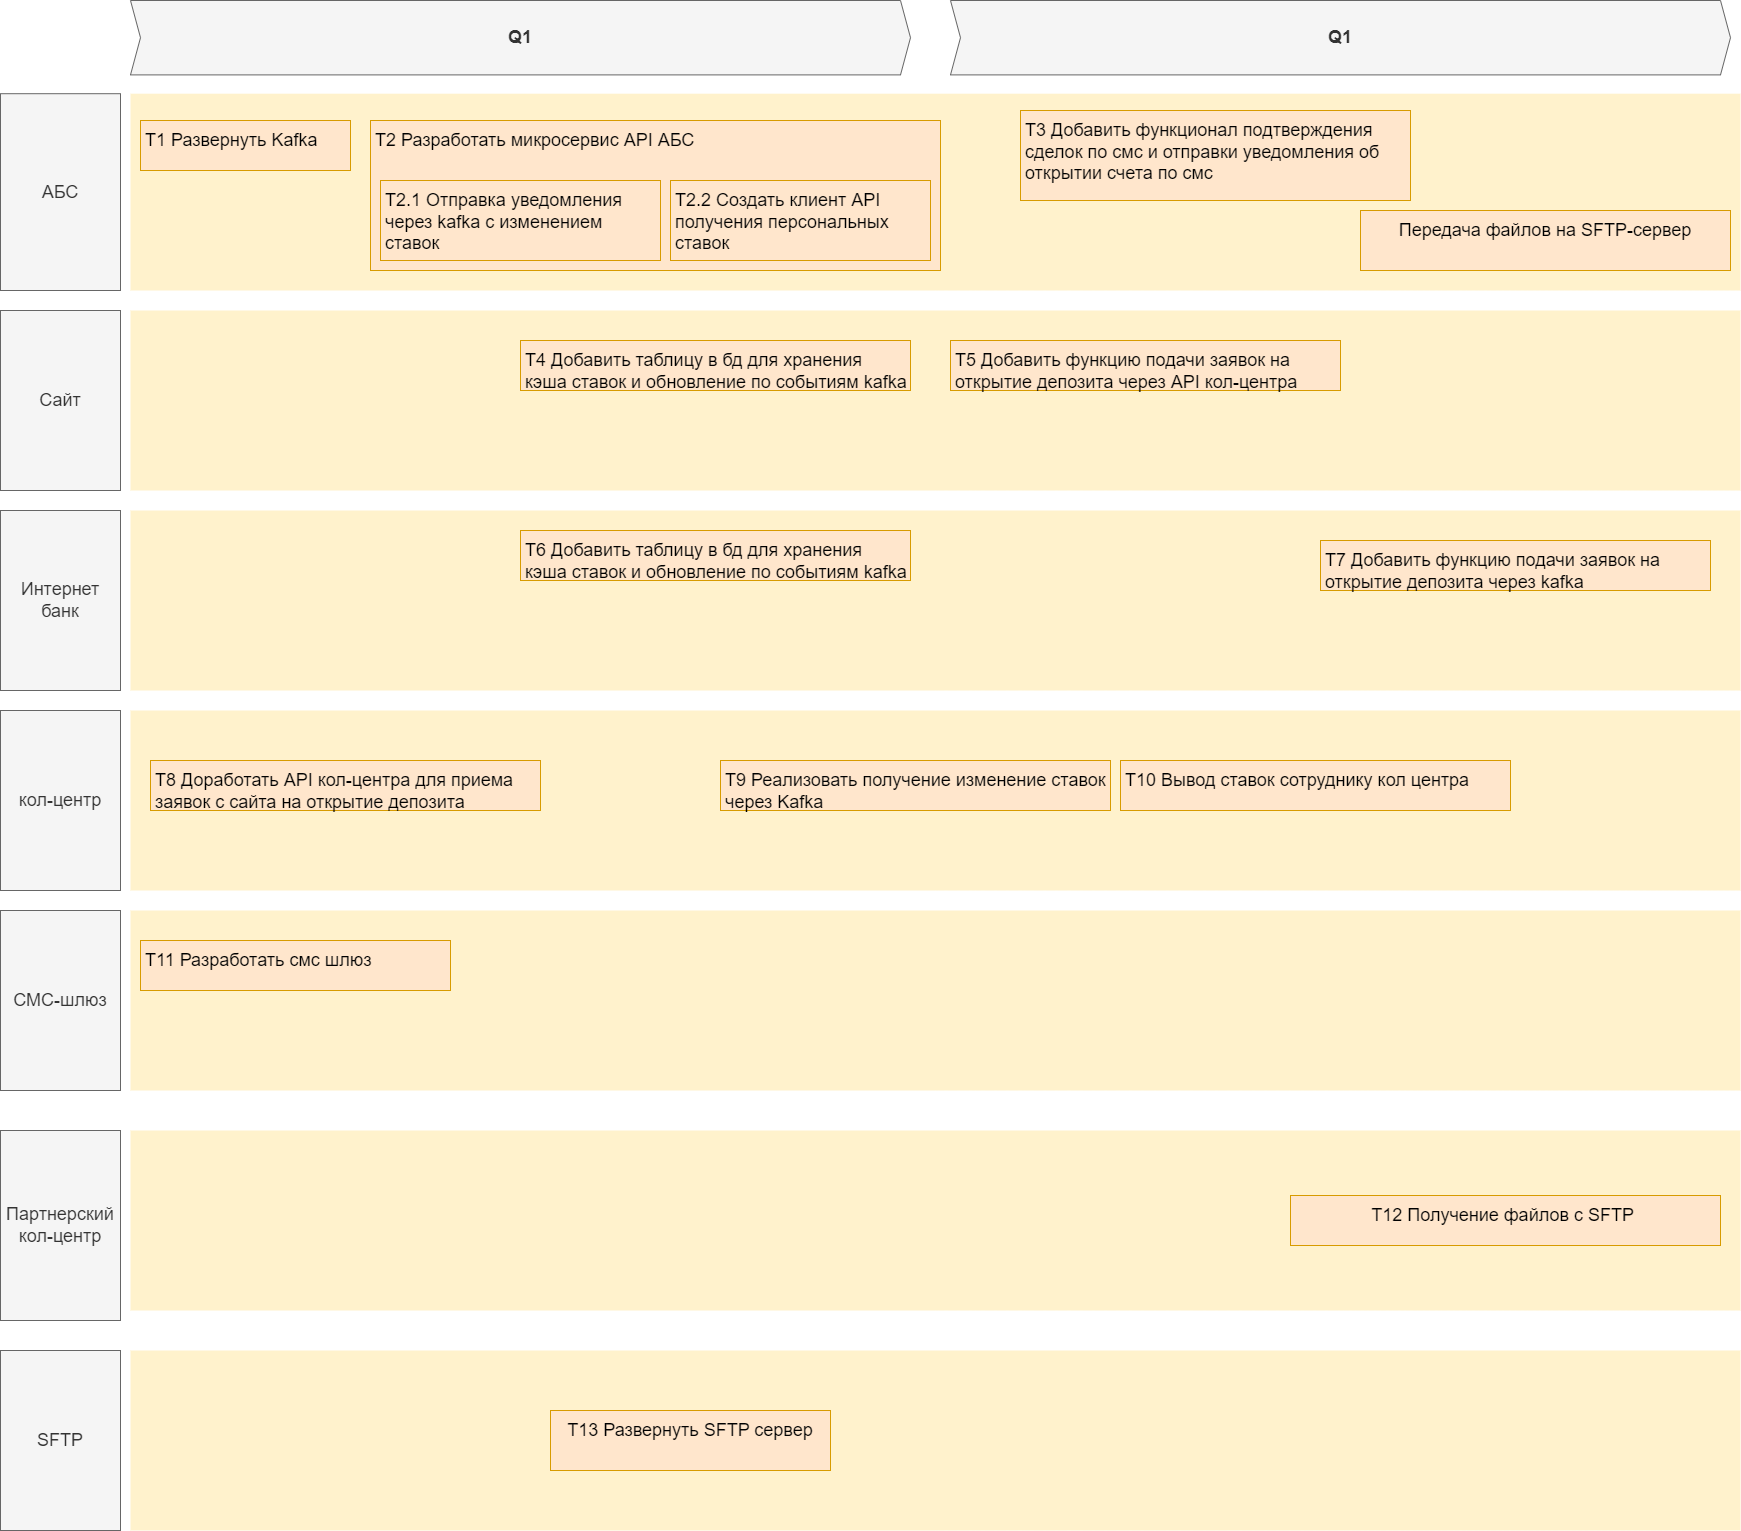

The diagram above was exported from draw.io. Its source (the exported page's mxGraphModel, read from the mxfile embedded in the PNG):
<mxGraphModel dx="5630" dy="3749" grid="1" gridSize="10" guides="1" tooltips="1" connect="1" arrows="1" fold="1" page="1" pageScale="1" pageWidth="3300" pageHeight="2339" math="0" shadow="0">
  <root>
    <mxCell id="3D7FDG2aXA9G618_Kong-0" />
    <mxCell id="3D7FDG2aXA9G618_Kong-1" parent="3D7FDG2aXA9G618_Kong-0" />
    <mxCell id="wGroBH12Sy7-OgBsN0fJ-2" value="" style="shape=rect;fillColor=#fff2cc;strokeColor=none;fontSize=24;html=1;whiteSpace=wrap;align=left;verticalAlign=top;spacing=5;rounded=0;" parent="3D7FDG2aXA9G618_Kong-1" vertex="1">
      <mxGeometry x="-2500" y="-930" width="1610" height="180" as="geometry" />
    </mxCell>
    <mxCell id="wGroBH12Sy7-OgBsN0fJ-4" value="" style="shape=rect;fillColor=#fff2cc;strokeColor=none;fontSize=24;html=1;whiteSpace=wrap;align=left;verticalAlign=top;spacing=5;rounded=0;" parent="3D7FDG2aXA9G618_Kong-1" vertex="1">
      <mxGeometry x="-2500" y="-1146.8" width="1610" height="196.8" as="geometry" />
    </mxCell>
    <mxCell id="wGroBH12Sy7-OgBsN0fJ-7" value="АБС" style="rounded=0;whiteSpace=wrap;html=1;fillColor=#f5f5f5;fontColor=#333333;strokeColor=#666666;fontSize=18;" parent="3D7FDG2aXA9G618_Kong-1" vertex="1">
      <mxGeometry x="-2630" y="-1146.8" width="120" height="196.8" as="geometry" />
    </mxCell>
    <mxCell id="wGroBH12Sy7-OgBsN0fJ-8" value="Интернет банк" style="rounded=0;whiteSpace=wrap;html=1;fillColor=#f5f5f5;fontColor=#333333;strokeColor=#666666;fontSize=18;" parent="3D7FDG2aXA9G618_Kong-1" vertex="1">
      <mxGeometry x="-2630" y="-730" width="120" height="180" as="geometry" />
    </mxCell>
    <mxCell id="wGroBH12Sy7-OgBsN0fJ-9" value="Q1" style="shape=step;perimeter=stepPerimeter;whiteSpace=wrap;html=1;fixedSize=1;size=10;fillColor=#f5f5f5;strokeColor=#666666;fontSize=18;fontStyle=1;align=center;rounded=0;fontColor=#333333;" parent="3D7FDG2aXA9G618_Kong-1" vertex="1">
      <mxGeometry x="-2500" y="-1240" width="780" height="74.4" as="geometry" />
    </mxCell>
    <mxCell id="BHiNHYu4fyXP823k9C2I-13" value="Сайт" style="rounded=0;whiteSpace=wrap;html=1;fillColor=#f5f5f5;fontColor=#333333;strokeColor=#666666;fontSize=18;" vertex="1" parent="3D7FDG2aXA9G618_Kong-1">
      <mxGeometry x="-2630" y="-930" width="120" height="180" as="geometry" />
    </mxCell>
    <mxCell id="5RH4A3IPDdqUCUGwxDMh-0" value="" style="shape=rect;fillColor=#fff2cc;strokeColor=none;fontSize=24;html=1;whiteSpace=wrap;align=left;verticalAlign=top;spacing=5;rounded=0;" vertex="1" parent="3D7FDG2aXA9G618_Kong-1">
      <mxGeometry x="-2500" y="-730" width="1610" height="180" as="geometry" />
    </mxCell>
    <mxCell id="5RH4A3IPDdqUCUGwxDMh-1" value="кол-центр" style="rounded=0;whiteSpace=wrap;html=1;fillColor=#f5f5f5;fontColor=#333333;strokeColor=#666666;fontSize=18;" vertex="1" parent="3D7FDG2aXA9G618_Kong-1">
      <mxGeometry x="-2630" y="-530" width="120" height="180" as="geometry" />
    </mxCell>
    <mxCell id="5RH4A3IPDdqUCUGwxDMh-2" value="" style="shape=rect;fillColor=#fff2cc;strokeColor=none;fontSize=24;html=1;whiteSpace=wrap;align=left;verticalAlign=top;spacing=5;rounded=0;" vertex="1" parent="3D7FDG2aXA9G618_Kong-1">
      <mxGeometry x="-2500" y="-530" width="1610" height="180" as="geometry" />
    </mxCell>
    <mxCell id="5RH4A3IPDdqUCUGwxDMh-3" value="СМС-шлюз" style="rounded=0;whiteSpace=wrap;html=1;fillColor=#f5f5f5;fontColor=#333333;strokeColor=#666666;fontSize=18;" vertex="1" parent="3D7FDG2aXA9G618_Kong-1">
      <mxGeometry x="-2630" y="-330" width="120" height="180" as="geometry" />
    </mxCell>
    <mxCell id="5RH4A3IPDdqUCUGwxDMh-4" value="" style="shape=rect;fillColor=#fff2cc;strokeColor=none;fontSize=24;html=1;whiteSpace=wrap;align=left;verticalAlign=top;spacing=5;rounded=0;" vertex="1" parent="3D7FDG2aXA9G618_Kong-1">
      <mxGeometry x="-2500" y="-330" width="1610" height="180" as="geometry" />
    </mxCell>
    <mxCell id="BHiNHYu4fyXP823k9C2I-0" value="T2 Разработать микросервис API АБС" style="shape=rect;fillColor=#ffe6cc;strokeColor=#d79b00;fontSize=18;html=1;whiteSpace=wrap;align=left;verticalAlign=top;spacing=5;rounded=0;" vertex="1" parent="3D7FDG2aXA9G618_Kong-1">
      <mxGeometry x="-2260" y="-1120" width="570" height="150" as="geometry" />
    </mxCell>
    <mxCell id="BHiNHYu4fyXP823k9C2I-1" value="Т1 Развернуть Kafka" style="shape=rect;fillColor=#ffe6cc;strokeColor=#d79b00;fontSize=18;html=1;whiteSpace=wrap;align=left;verticalAlign=top;spacing=5;rounded=0;" vertex="1" parent="3D7FDG2aXA9G618_Kong-1">
      <mxGeometry x="-2490" y="-1120" width="210" height="50" as="geometry" />
    </mxCell>
    <mxCell id="BHiNHYu4fyXP823k9C2I-2" value="T6 Добавить таблицу в бд для хранения кэша ставок и обновление по событиям kafka" style="shape=rect;fillColor=#ffe6cc;strokeColor=#d79b00;fontSize=18;html=1;whiteSpace=wrap;align=left;verticalAlign=top;spacing=5;rounded=0;" vertex="1" parent="3D7FDG2aXA9G618_Kong-1">
      <mxGeometry x="-2110" y="-710" width="390" height="50" as="geometry" />
    </mxCell>
    <mxCell id="BHiNHYu4fyXP823k9C2I-3" value="T4 Добавить таблицу в бд для хранения кэша ставок и обновление по событиям kafka" style="shape=rect;fillColor=#ffe6cc;strokeColor=#d79b00;fontSize=18;html=1;whiteSpace=wrap;align=left;verticalAlign=top;spacing=5;rounded=0;" vertex="1" parent="3D7FDG2aXA9G618_Kong-1">
      <mxGeometry x="-2110" y="-900" width="390" height="50" as="geometry" />
    </mxCell>
    <mxCell id="BHiNHYu4fyXP823k9C2I-4" value="T2.2 Создать клиент API получения персональных ставок" style="shape=rect;fillColor=#ffe6cc;strokeColor=#d79b00;fontSize=18;html=1;whiteSpace=wrap;align=left;verticalAlign=top;spacing=5;rounded=0;" vertex="1" parent="3D7FDG2aXA9G618_Kong-1">
      <mxGeometry x="-1960" y="-1060" width="260" height="80" as="geometry" />
    </mxCell>
    <mxCell id="BHiNHYu4fyXP823k9C2I-6" value="T7 Добавить функцию подачи заявок на открытие депозита через kafka" style="shape=rect;fillColor=#ffe6cc;strokeColor=#d79b00;fontSize=18;html=1;whiteSpace=wrap;align=left;verticalAlign=top;spacing=5;rounded=0;" vertex="1" parent="3D7FDG2aXA9G618_Kong-1">
      <mxGeometry x="-1310" y="-700" width="390" height="50" as="geometry" />
    </mxCell>
    <mxCell id="BHiNHYu4fyXP823k9C2I-7" value="T5 Добавить функцию подачи заявок на открытие депозита через API кол-центра" style="shape=rect;fillColor=#ffe6cc;strokeColor=#d79b00;fontSize=18;html=1;whiteSpace=wrap;align=left;verticalAlign=top;spacing=5;rounded=0;" vertex="1" parent="3D7FDG2aXA9G618_Kong-1">
      <mxGeometry x="-1680" y="-900" width="390" height="50" as="geometry" />
    </mxCell>
    <mxCell id="BHiNHYu4fyXP823k9C2I-8" value="T8 Доработать API кол-центра для приема заявок с сайта на открытие депозита&amp;nbsp;" style="shape=rect;fillColor=#ffe6cc;strokeColor=#d79b00;fontSize=18;html=1;whiteSpace=wrap;align=left;verticalAlign=top;spacing=5;rounded=0;" vertex="1" parent="3D7FDG2aXA9G618_Kong-1">
      <mxGeometry x="-2480" y="-480" width="390" height="50" as="geometry" />
    </mxCell>
    <mxCell id="BHiNHYu4fyXP823k9C2I-10" value="T3 Добавить функционал подтверждения сделок по смс и отправки уведомления об открытии счета по смс" style="shape=rect;fillColor=#ffe6cc;strokeColor=#d79b00;fontSize=18;html=1;whiteSpace=wrap;align=left;verticalAlign=top;spacing=5;rounded=0;" vertex="1" parent="3D7FDG2aXA9G618_Kong-1">
      <mxGeometry x="-1610" y="-1130" width="390" height="90" as="geometry" />
    </mxCell>
    <mxCell id="BHiNHYu4fyXP823k9C2I-11" value="T11 Разработать смс шлюз" style="shape=rect;fillColor=#ffe6cc;strokeColor=#d79b00;fontSize=18;html=1;whiteSpace=wrap;align=left;verticalAlign=top;spacing=5;rounded=0;" vertex="1" parent="3D7FDG2aXA9G618_Kong-1">
      <mxGeometry x="-2490" y="-300" width="310" height="50" as="geometry" />
    </mxCell>
    <mxCell id="Wb1yp79yZQlmnsFlt4fv-0" value="Партнерский кол-центр" style="rounded=0;whiteSpace=wrap;html=1;fillColor=#f5f5f5;fontColor=#333333;strokeColor=#666666;fontSize=18;" vertex="1" parent="3D7FDG2aXA9G618_Kong-1">
      <mxGeometry x="-2630" y="-110" width="120" height="190" as="geometry" />
    </mxCell>
    <mxCell id="T--dTLewBdKRr2M6xonJ-0" value="SFTP" style="rounded=0;whiteSpace=wrap;html=1;fillColor=#f5f5f5;fontColor=#333333;strokeColor=#666666;fontSize=18;" vertex="1" parent="3D7FDG2aXA9G618_Kong-1">
      <mxGeometry x="-2630" y="110" width="120" height="180" as="geometry" />
    </mxCell>
    <mxCell id="T--dTLewBdKRr2M6xonJ-1" value="" style="shape=rect;fillColor=#fff2cc;strokeColor=none;fontSize=24;html=1;whiteSpace=wrap;align=left;verticalAlign=top;spacing=5;rounded=0;" vertex="1" parent="3D7FDG2aXA9G618_Kong-1">
      <mxGeometry x="-2500" y="-110" width="1610" height="180" as="geometry" />
    </mxCell>
    <mxCell id="T--dTLewBdKRr2M6xonJ-2" value="" style="shape=rect;fillColor=#fff2cc;strokeColor=none;fontSize=24;html=1;whiteSpace=wrap;align=left;verticalAlign=top;spacing=5;rounded=0;" vertex="1" parent="3D7FDG2aXA9G618_Kong-1">
      <mxGeometry x="-2500" y="110" width="1610" height="180" as="geometry" />
    </mxCell>
    <mxCell id="T--dTLewBdKRr2M6xonJ-3" value="Q1" style="shape=step;perimeter=stepPerimeter;whiteSpace=wrap;html=1;fixedSize=1;size=10;fillColor=#f5f5f5;strokeColor=#666666;fontSize=18;fontStyle=1;align=center;rounded=0;fontColor=#333333;" vertex="1" parent="3D7FDG2aXA9G618_Kong-1">
      <mxGeometry x="-1680" y="-1240" width="780" height="74.4" as="geometry" />
    </mxCell>
    <mxCell id="d5ehNIF2B0Hig4dqPn4V-0" value="T13 Развернуть SFTP сервер" style="shape=rect;fillColor=#ffe6cc;strokeColor=#d79b00;fontSize=18;html=1;whiteSpace=wrap;align=center;verticalAlign=top;spacing=5;rounded=0;" vertex="1" parent="3D7FDG2aXA9G618_Kong-1">
      <mxGeometry x="-2080" y="170" width="280" height="60" as="geometry" />
    </mxCell>
    <mxCell id="yu62C4BDYFFVhgzZlpuz-0" value="Передача файлов на SFTP-сервер" style="shape=rect;fillColor=#ffe6cc;strokeColor=#d79b00;fontSize=18;html=1;whiteSpace=wrap;align=center;verticalAlign=top;spacing=5;rounded=0;" vertex="1" parent="3D7FDG2aXA9G618_Kong-1">
      <mxGeometry x="-1270" y="-1030" width="370" height="60" as="geometry" />
    </mxCell>
    <mxCell id="yu62C4BDYFFVhgzZlpuz-1" value="T10 Вывод ставок сотруднику кол центра" style="shape=rect;fillColor=#ffe6cc;strokeColor=#d79b00;fontSize=18;html=1;whiteSpace=wrap;align=left;verticalAlign=top;spacing=5;rounded=0;" vertex="1" parent="3D7FDG2aXA9G618_Kong-1">
      <mxGeometry x="-1510" y="-480" width="390" height="50" as="geometry" />
    </mxCell>
    <mxCell id="Mlv1BLn5W6Ws0_88D3wi-0" value="T9 Реализовать получение изменение ставок через Kafka" style="shape=rect;fillColor=#ffe6cc;strokeColor=#d79b00;fontSize=18;html=1;whiteSpace=wrap;align=left;verticalAlign=top;spacing=5;rounded=0;" vertex="1" parent="3D7FDG2aXA9G618_Kong-1">
      <mxGeometry x="-1910" y="-480" width="390" height="50" as="geometry" />
    </mxCell>
    <mxCell id="I0x9L1YxPPc8dGeaZA9_-0" value="T12 Получение файлов с SFTP&amp;nbsp;" style="shape=rect;fillColor=#ffe6cc;strokeColor=#d79b00;fontSize=18;html=1;whiteSpace=wrap;align=center;verticalAlign=top;spacing=5;rounded=0;" vertex="1" parent="3D7FDG2aXA9G618_Kong-1">
      <mxGeometry x="-1340" y="-45" width="430" height="50" as="geometry" />
    </mxCell>
    <mxCell id="btCS57EC-rzvkx6AznbA-0" value="T2.1 Отправка уведомления через kafka с изменением ставок" style="shape=rect;fillColor=#ffe6cc;strokeColor=#d79b00;fontSize=18;html=1;whiteSpace=wrap;align=left;verticalAlign=top;spacing=5;rounded=0;" vertex="1" parent="3D7FDG2aXA9G618_Kong-1">
      <mxGeometry x="-2250" y="-1060" width="280" height="80" as="geometry" />
    </mxCell>
  </root>
</mxGraphModel>